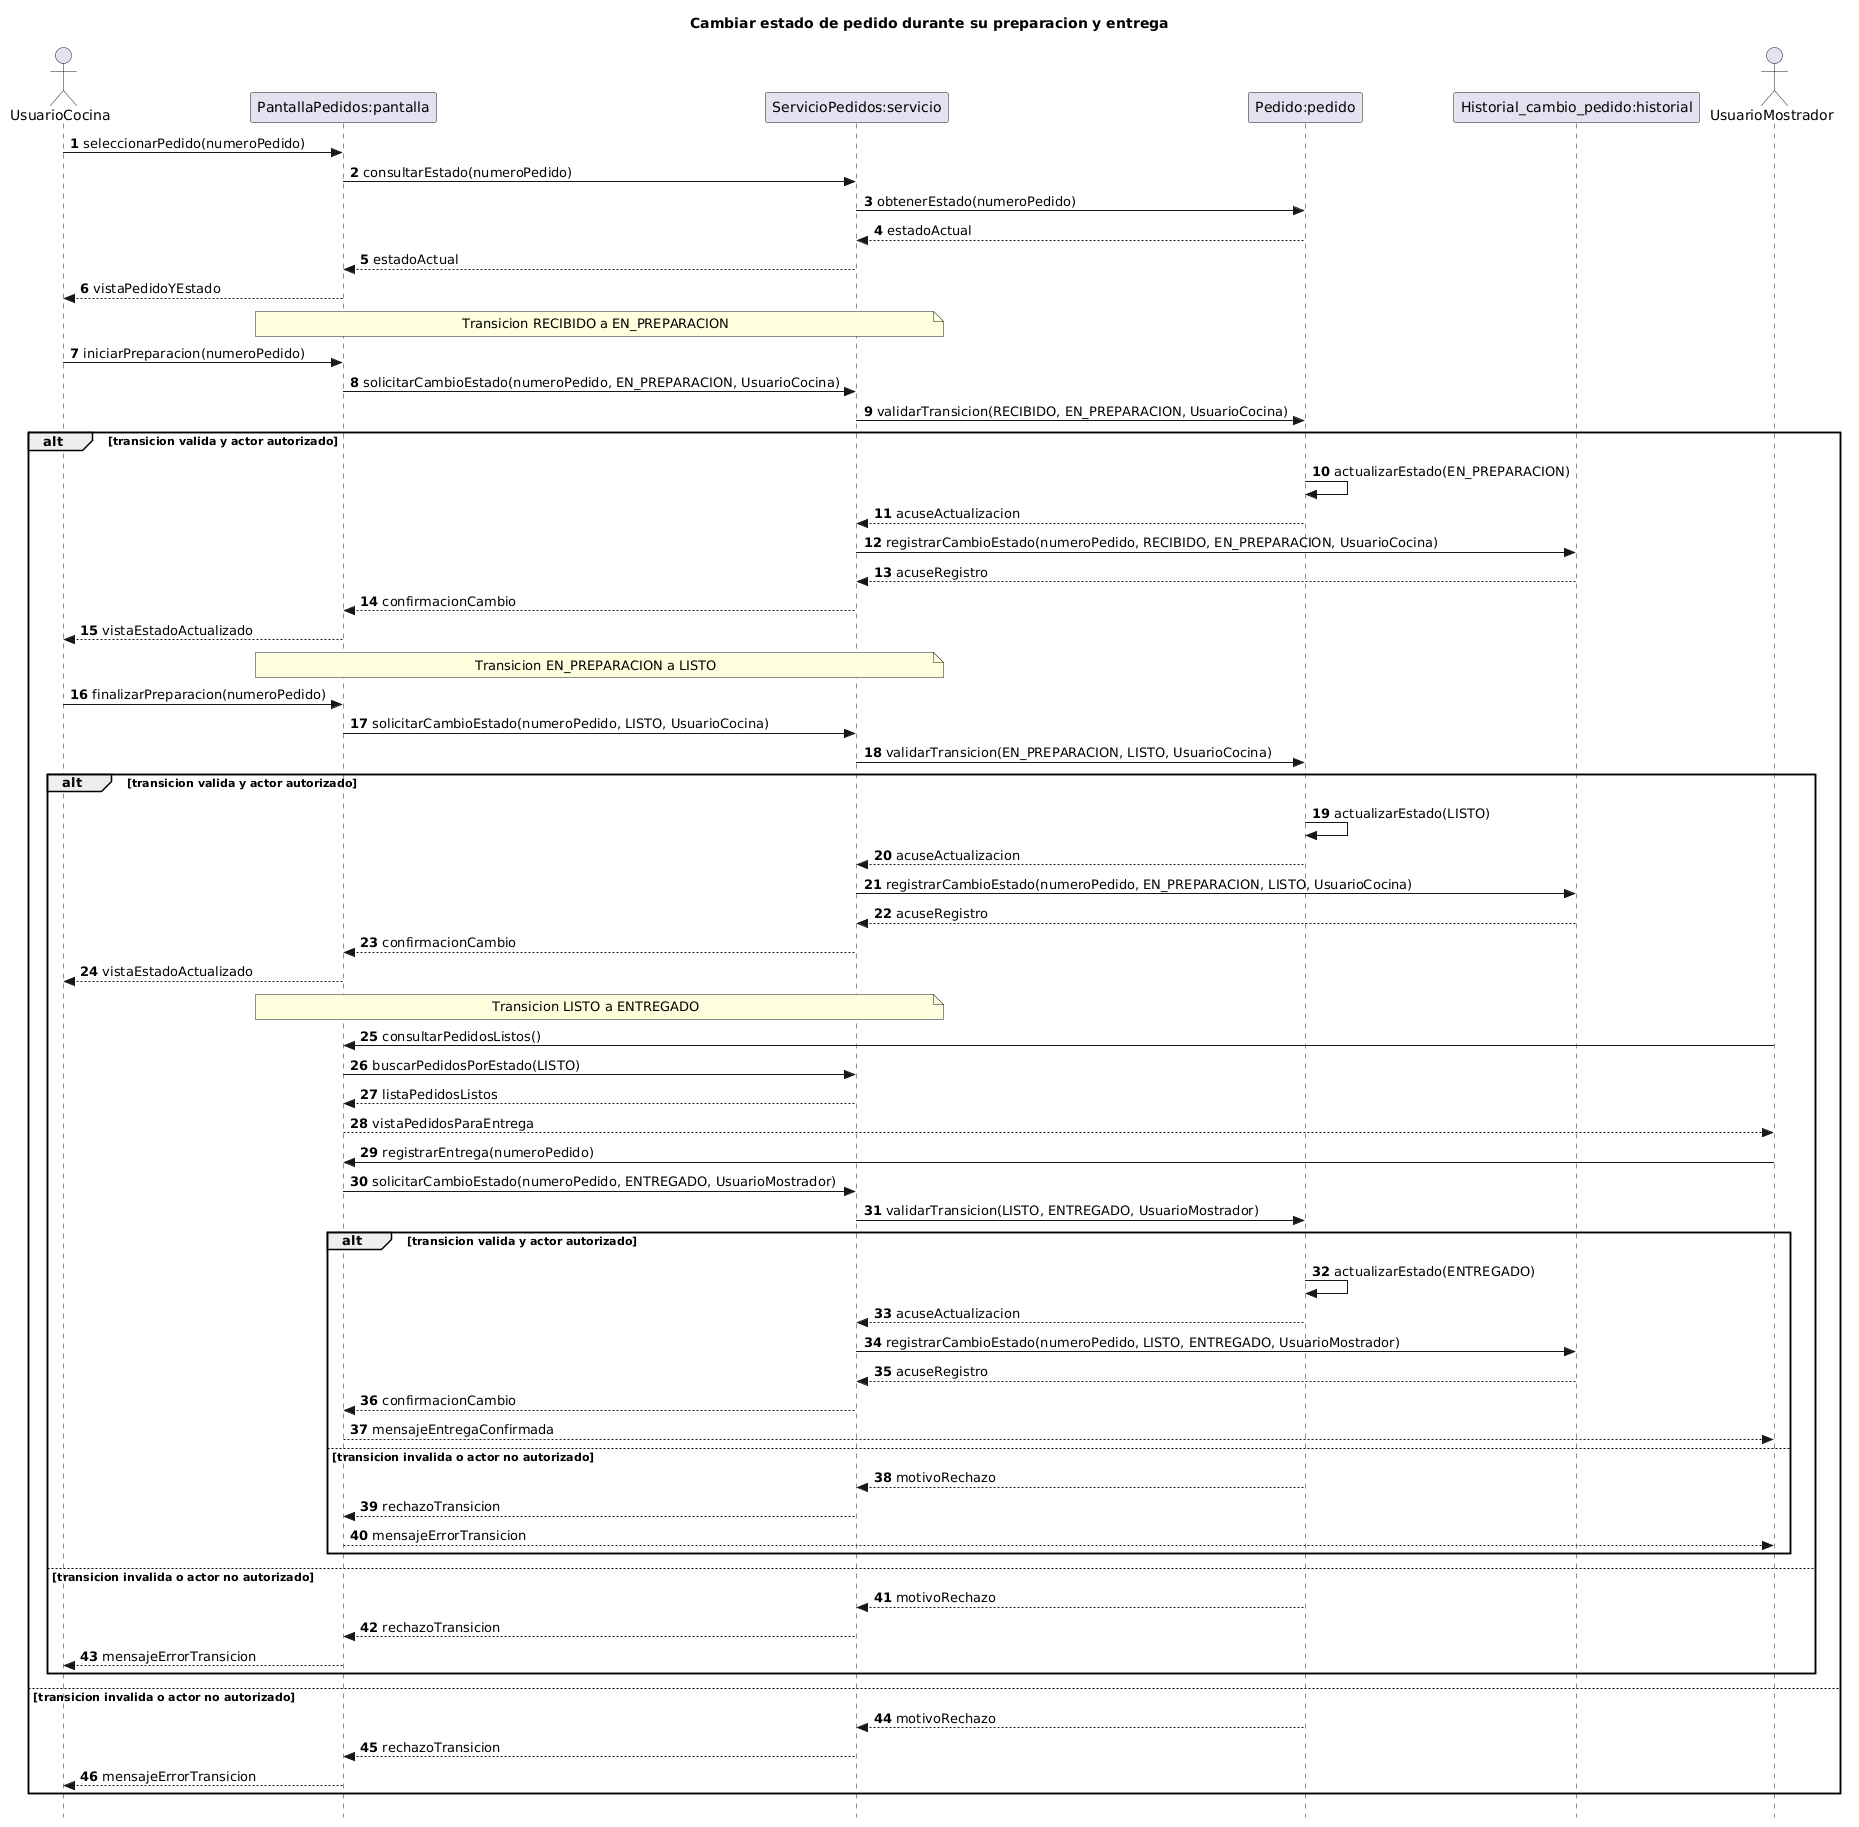

The diagram above was rendered by PlantUML. Its source (embedded in the PNG):
@startuml
title Cambiar estado de pedido durante su preparacion y entrega
autonumber
skinparam style strictuml
hide footbox

actor UsuarioCocina
participant "PantallaPedidos:pantalla" as pantalla
participant "ServicioPedidos:servicio" as servicio
participant "Pedido:pedido" as pedido
participant "Historial_cambio_pedido:historial" as historial
actor UsuarioMostrador

UsuarioCocina -> pantalla : seleccionarPedido(numeroPedido)
pantalla -> servicio : consultarEstado(numeroPedido)
servicio -> pedido : obtenerEstado(numeroPedido)
pedido --> servicio : estadoActual
servicio --> pantalla : estadoActual
pantalla --> UsuarioCocina : vistaPedidoYEstado

note over pantalla, servicio : Transicion RECIBIDO a EN_PREPARACION
UsuarioCocina -> pantalla : iniciarPreparacion(numeroPedido)
pantalla -> servicio : solicitarCambioEstado(numeroPedido, EN_PREPARACION, UsuarioCocina)
servicio -> pedido : validarTransicion(RECIBIDO, EN_PREPARACION, UsuarioCocina)
alt transicion valida y actor autorizado
    pedido -> pedido : actualizarEstado(EN_PREPARACION)
    pedido --> servicio : acuseActualizacion
    servicio -> historial : registrarCambioEstado(numeroPedido, RECIBIDO, EN_PREPARACION, UsuarioCocina)
    historial --> servicio : acuseRegistro
    servicio --> pantalla : confirmacionCambio
    pantalla --> UsuarioCocina : vistaEstadoActualizado

    note over pantalla, servicio : Transicion EN_PREPARACION a LISTO
    UsuarioCocina -> pantalla : finalizarPreparacion(numeroPedido)
    pantalla -> servicio : solicitarCambioEstado(numeroPedido, LISTO, UsuarioCocina)
    servicio -> pedido : validarTransicion(EN_PREPARACION, LISTO, UsuarioCocina)
    alt transicion valida y actor autorizado
        pedido -> pedido : actualizarEstado(LISTO)
        pedido --> servicio : acuseActualizacion
        servicio -> historial : registrarCambioEstado(numeroPedido, EN_PREPARACION, LISTO, UsuarioCocina)
        historial --> servicio : acuseRegistro
        servicio --> pantalla : confirmacionCambio
        pantalla --> UsuarioCocina : vistaEstadoActualizado

        note over pantalla, servicio : Transicion LISTO a ENTREGADO
        UsuarioMostrador -> pantalla : consultarPedidosListos()
        pantalla -> servicio : buscarPedidosPorEstado(LISTO)
        servicio --> pantalla : listaPedidosListos
        pantalla --> UsuarioMostrador : vistaPedidosParaEntrega
        UsuarioMostrador -> pantalla : registrarEntrega(numeroPedido)
        pantalla -> servicio : solicitarCambioEstado(numeroPedido, ENTREGADO, UsuarioMostrador)
        servicio -> pedido : validarTransicion(LISTO, ENTREGADO, UsuarioMostrador)
        alt transicion valida y actor autorizado
            pedido -> pedido : actualizarEstado(ENTREGADO)
            pedido --> servicio : acuseActualizacion
            servicio -> historial : registrarCambioEstado(numeroPedido, LISTO, ENTREGADO, UsuarioMostrador)
            historial --> servicio : acuseRegistro
            servicio --> pantalla : confirmacionCambio
            pantalla --> UsuarioMostrador : mensajeEntregaConfirmada
        else transicion invalida o actor no autorizado
            pedido --> servicio : motivoRechazo
            servicio --> pantalla : rechazoTransicion
            pantalla --> UsuarioMostrador : mensajeErrorTransicion
        end
    else transicion invalida o actor no autorizado
        pedido --> servicio : motivoRechazo
        servicio --> pantalla : rechazoTransicion
        pantalla --> UsuarioCocina : mensajeErrorTransicion
    end
else transicion invalida o actor no autorizado
    pedido --> servicio : motivoRechazo
    servicio --> pantalla : rechazoTransicion
    pantalla --> UsuarioCocina : mensajeErrorTransicion
end
@enduml